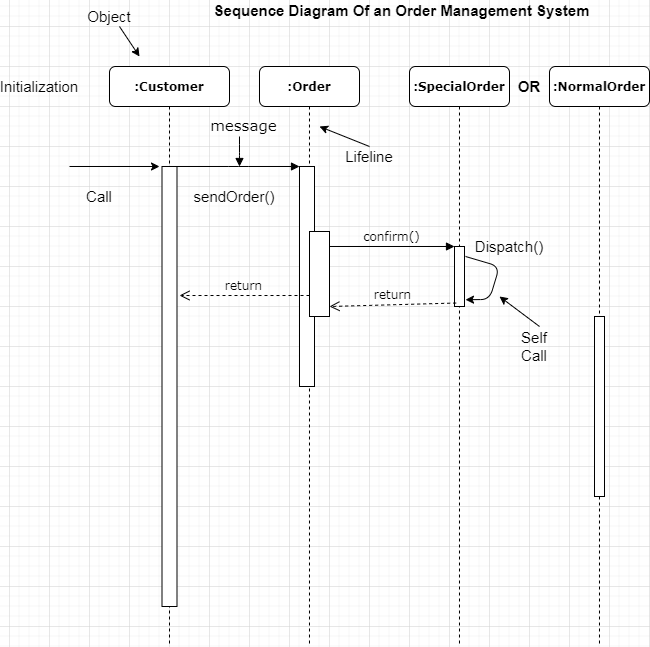

The diagram above was exported from draw.io. Its source (the exported page's mxGraphModel, read from the mxfile embedded in the PNG):
<mxGraphModel dx="2152" dy="732" grid="1" gridSize="10" guides="1" tooltips="1" connect="1" arrows="1" fold="1" page="1" pageScale="1" pageWidth="1100" pageHeight="850" background="#ffffff" math="0" shadow="0">
  <root>
    <mxCell id="0" />
    <mxCell id="1" parent="0" />
    <mxCell id="7baba1c4bc27f4b0-2" value="&lt;b&gt;:Order&lt;/b&gt;" style="shape=umlLifeline;perimeter=lifelinePerimeter;whiteSpace=wrap;html=1;container=1;collapsible=0;recursiveResize=0;outlineConnect=0;rounded=1;shadow=0;comic=0;labelBackgroundColor=none;strokeWidth=1;fontFamily=Verdana;fontSize=12;align=center;" parent="1" vertex="1">
      <mxGeometry x="250" y="80" width="100" height="580" as="geometry" />
    </mxCell>
    <mxCell id="7baba1c4bc27f4b0-13" value="" style="html=1;points=[];perimeter=orthogonalPerimeter;rounded=0;shadow=0;comic=0;labelBackgroundColor=none;strokeWidth=1;fontFamily=Verdana;fontSize=12;align=center;" parent="7baba1c4bc27f4b0-2" vertex="1">
      <mxGeometry x="40" y="100" width="15" height="220" as="geometry" />
    </mxCell>
    <mxCell id="7baba1c4bc27f4b0-34" value="" style="html=1;points=[];perimeter=orthogonalPerimeter;rounded=0;shadow=0;comic=0;labelBackgroundColor=none;strokeWidth=1;fontFamily=Verdana;fontSize=12;align=center;" parent="7baba1c4bc27f4b0-2" vertex="1">
      <mxGeometry x="50" y="165" width="20" height="85" as="geometry" />
    </mxCell>
    <mxCell id="7baba1c4bc27f4b0-3" value="&lt;b&gt;&lt;font style=&quot;font-size: 12px&quot;&gt;:SpecialOrder&lt;/font&gt;&lt;/b&gt;" style="shape=umlLifeline;perimeter=lifelinePerimeter;whiteSpace=wrap;html=1;container=1;collapsible=0;recursiveResize=0;outlineConnect=0;rounded=1;shadow=0;comic=0;labelBackgroundColor=none;strokeWidth=1;fontFamily=Verdana;fontSize=12;align=center;" parent="1" vertex="1">
      <mxGeometry x="400" y="80" width="100" height="580" as="geometry" />
    </mxCell>
    <mxCell id="7baba1c4bc27f4b0-19" value="" style="html=1;points=[];perimeter=orthogonalPerimeter;rounded=0;shadow=0;comic=0;labelBackgroundColor=none;strokeWidth=1;fontFamily=Verdana;fontSize=12;align=center;" parent="7baba1c4bc27f4b0-3" vertex="1">
      <mxGeometry x="45" y="180" width="10" height="60" as="geometry" />
    </mxCell>
    <mxCell id="7baba1c4bc27f4b0-4" value="&lt;b&gt;&lt;font style=&quot;font-size: 12px&quot;&gt;:NormalOrder&lt;/font&gt;&lt;/b&gt;" style="shape=umlLifeline;perimeter=lifelinePerimeter;whiteSpace=wrap;html=1;container=1;collapsible=0;recursiveResize=0;outlineConnect=0;rounded=1;shadow=0;comic=0;labelBackgroundColor=none;strokeWidth=1;fontFamily=Verdana;fontSize=12;align=center;" parent="1" vertex="1">
      <mxGeometry x="540" y="80" width="100" height="580" as="geometry" />
    </mxCell>
    <mxCell id="7baba1c4bc27f4b0-16" value="" style="html=1;points=[];perimeter=orthogonalPerimeter;rounded=0;shadow=0;comic=0;labelBackgroundColor=none;strokeWidth=1;fontFamily=Verdana;fontSize=12;align=center;" parent="7baba1c4bc27f4b0-4" vertex="1">
      <mxGeometry x="45" y="250" width="10" height="180" as="geometry" />
    </mxCell>
    <mxCell id="7baba1c4bc27f4b0-8" value="&lt;b&gt;:Customer&lt;/b&gt;" style="shape=umlLifeline;perimeter=lifelinePerimeter;whiteSpace=wrap;html=1;container=1;collapsible=0;recursiveResize=0;outlineConnect=0;rounded=1;shadow=0;comic=0;labelBackgroundColor=none;strokeWidth=1;fontFamily=Verdana;fontSize=12;align=center;" parent="1" vertex="1">
      <mxGeometry x="100" y="80" width="120" height="580" as="geometry" />
    </mxCell>
    <mxCell id="7baba1c4bc27f4b0-9" value="" style="html=1;points=[];perimeter=orthogonalPerimeter;rounded=0;shadow=0;comic=0;labelBackgroundColor=none;strokeWidth=1;fontFamily=Verdana;fontSize=12;align=center;" parent="7baba1c4bc27f4b0-8" vertex="1">
      <mxGeometry x="52.5" y="100" width="15" height="440" as="geometry" />
    </mxCell>
    <mxCell id="7baba1c4bc27f4b0-20" value="confirm()" style="html=1;verticalAlign=bottom;endArrow=block;entryX=0;entryY=0;labelBackgroundColor=none;fontFamily=Verdana;fontSize=12;edgeStyle=elbowEdgeStyle;elbow=vertical;" parent="1" target="7baba1c4bc27f4b0-19" edge="1">
      <mxGeometry relative="1" as="geometry">
        <mxPoint x="320" y="260" as="sourcePoint" />
      </mxGeometry>
    </mxCell>
    <mxCell id="7baba1c4bc27f4b0-11" value="&lt;font style=&quot;font-size: 15px&quot;&gt;message&lt;/font&gt;" style="html=1;verticalAlign=bottom;endArrow=block;labelBackgroundColor=none;fontFamily=Verdana;fontSize=12;edgeStyle=elbowEdgeStyle;elbow=vertical;" parent="1" source="7baba1c4bc27f4b0-9" edge="1">
      <mxGeometry x="0.0769" y="30" relative="1" as="geometry">
        <mxPoint x="220" y="190" as="sourcePoint" />
        <mxPoint x="290" y="180" as="targetPoint" />
        <mxPoint as="offset" />
      </mxGeometry>
    </mxCell>
    <mxCell id="nUo5WqcbdRg2Y617_eeg-13" value="return" style="html=1;verticalAlign=bottom;endArrow=open;dashed=1;endSize=8;labelBackgroundColor=none;fontFamily=Verdana;fontSize=12;" edge="1" parent="1">
      <mxGeometry relative="1" as="geometry">
        <mxPoint x="170" y="309" as="targetPoint" />
        <mxPoint x="300" y="309" as="sourcePoint" />
        <Array as="points" />
      </mxGeometry>
    </mxCell>
    <mxCell id="nUo5WqcbdRg2Y617_eeg-17" value="" style="html=1;verticalAlign=bottom;endArrow=block;labelBackgroundColor=none;fontFamily=Verdana;fontSize=12;edgeStyle=elbowEdgeStyle;elbow=vertical;" edge="1" parent="1">
      <mxGeometry relative="1" as="geometry">
        <mxPoint x="230" y="150" as="sourcePoint" />
        <mxPoint x="230" y="180" as="targetPoint" />
      </mxGeometry>
    </mxCell>
    <mxCell id="nUo5WqcbdRg2Y617_eeg-26" value="&lt;font style=&quot;font-size: 15px&quot;&gt;sendOrder()&lt;/font&gt;" style="text;html=1;strokeColor=none;fillColor=none;align=center;verticalAlign=middle;whiteSpace=wrap;rounded=0;" vertex="1" parent="1">
      <mxGeometry x="200" y="190" width="50" height="40" as="geometry" />
    </mxCell>
    <mxCell id="nUo5WqcbdRg2Y617_eeg-28" value="" style="endArrow=classic;html=1;" edge="1" parent="1">
      <mxGeometry width="50" height="50" relative="1" as="geometry">
        <mxPoint x="60" y="180" as="sourcePoint" />
        <mxPoint x="150" y="180" as="targetPoint" />
        <Array as="points" />
      </mxGeometry>
    </mxCell>
    <mxCell id="nUo5WqcbdRg2Y617_eeg-29" value="&lt;font style=&quot;font-size: 15px&quot;&gt;Call&lt;/font&gt;" style="text;html=1;strokeColor=none;fillColor=none;align=center;verticalAlign=middle;whiteSpace=wrap;rounded=0;" vertex="1" parent="1">
      <mxGeometry x="70" y="200" width="40" height="20" as="geometry" />
    </mxCell>
    <mxCell id="nUo5WqcbdRg2Y617_eeg-30" value="&lt;font style=&quot;font-size: 15px&quot;&gt;Initialization&lt;/font&gt;" style="text;html=1;strokeColor=none;fillColor=none;align=center;verticalAlign=middle;whiteSpace=wrap;rounded=0;" vertex="1" parent="1">
      <mxGeometry x="10" y="90" width="40" height="20" as="geometry" />
    </mxCell>
    <mxCell id="nUo5WqcbdRg2Y617_eeg-32" value="&lt;font style=&quot;font-size: 15px&quot;&gt;&lt;b&gt;Sequence Diagram Of an Order Management System&lt;/b&gt;&lt;/font&gt;" style="text;html=1;align=center;verticalAlign=middle;resizable=0;points=[];autosize=1;" vertex="1" parent="1">
      <mxGeometry x="197" y="14" width="390" height="20" as="geometry" />
    </mxCell>
    <mxCell id="nUo5WqcbdRg2Y617_eeg-35" value="" style="endArrow=classic;html=1;" edge="1" parent="1">
      <mxGeometry width="50" height="50" relative="1" as="geometry">
        <mxPoint x="360" y="160" as="sourcePoint" />
        <mxPoint x="310" y="140" as="targetPoint" />
        <Array as="points">
          <mxPoint x="360" y="160" />
        </Array>
      </mxGeometry>
    </mxCell>
    <mxCell id="nUo5WqcbdRg2Y617_eeg-36" value="&lt;font style=&quot;font-size: 15px&quot;&gt;Lifeline&lt;/font&gt;" style="text;html=1;strokeColor=none;fillColor=none;align=center;verticalAlign=middle;whiteSpace=wrap;rounded=0;" vertex="1" parent="1">
      <mxGeometry x="340" y="160" width="40" height="20" as="geometry" />
    </mxCell>
    <mxCell id="nUo5WqcbdRg2Y617_eeg-37" value="return" style="html=1;verticalAlign=bottom;endArrow=open;dashed=1;endSize=8;labelBackgroundColor=none;fontFamily=Verdana;fontSize=12;exitX=0.165;exitY=0.942;exitDx=0;exitDy=0;exitPerimeter=0;" edge="1" parent="1" source="7baba1c4bc27f4b0-19">
      <mxGeometry relative="1" as="geometry">
        <mxPoint x="320" y="320" as="targetPoint" />
        <mxPoint x="440" y="320" as="sourcePoint" />
        <Array as="points" />
      </mxGeometry>
    </mxCell>
    <mxCell id="nUo5WqcbdRg2Y617_eeg-40" value="" style="endArrow=classic;html=1;entryX=1.1;entryY=0.887;entryDx=0;entryDy=0;entryPerimeter=0;" edge="1" parent="1" target="7baba1c4bc27f4b0-19">
      <mxGeometry width="50" height="50" relative="1" as="geometry">
        <mxPoint x="456" y="270" as="sourcePoint" />
        <mxPoint x="410" y="320" as="targetPoint" />
        <Array as="points">
          <mxPoint x="490" y="280" />
          <mxPoint x="480" y="313" />
        </Array>
      </mxGeometry>
    </mxCell>
    <mxCell id="nUo5WqcbdRg2Y617_eeg-44" value="&lt;font style=&quot;font-size: 15px&quot;&gt;Dispatch()&lt;/font&gt;" style="text;html=1;strokeColor=none;fillColor=none;align=center;verticalAlign=middle;whiteSpace=wrap;rounded=0;" vertex="1" parent="1">
      <mxGeometry x="480" y="250" width="40" height="20" as="geometry" />
    </mxCell>
    <mxCell id="nUo5WqcbdRg2Y617_eeg-45" value="" style="endArrow=classic;html=1;" edge="1" parent="1">
      <mxGeometry width="50" height="50" relative="1" as="geometry">
        <mxPoint x="530" y="340" as="sourcePoint" />
        <mxPoint x="490" y="310" as="targetPoint" />
      </mxGeometry>
    </mxCell>
    <mxCell id="nUo5WqcbdRg2Y617_eeg-46" value="&lt;font style=&quot;font-size: 15px&quot;&gt;Self Call&lt;/font&gt;" style="text;html=1;strokeColor=none;fillColor=none;align=center;verticalAlign=middle;whiteSpace=wrap;rounded=0;" vertex="1" parent="1">
      <mxGeometry x="500" y="350" width="50" height="20" as="geometry" />
    </mxCell>
    <mxCell id="nUo5WqcbdRg2Y617_eeg-48" value="&lt;font style=&quot;font-size: 15px&quot;&gt;&lt;b&gt;OR&lt;/b&gt;&lt;/font&gt;" style="text;html=1;strokeColor=none;fillColor=none;align=center;verticalAlign=middle;whiteSpace=wrap;rounded=0;" vertex="1" parent="1">
      <mxGeometry x="500" y="90" width="40" height="20" as="geometry" />
    </mxCell>
    <mxCell id="nUo5WqcbdRg2Y617_eeg-50" value="" style="endArrow=classic;html=1;exitX=0.75;exitY=1;exitDx=0;exitDy=0;" edge="1" parent="1" source="nUo5WqcbdRg2Y617_eeg-51">
      <mxGeometry width="50" height="50" relative="1" as="geometry">
        <mxPoint x="120" y="50" as="sourcePoint" />
        <mxPoint x="130" y="70" as="targetPoint" />
      </mxGeometry>
    </mxCell>
    <mxCell id="nUo5WqcbdRg2Y617_eeg-51" value="&lt;font style=&quot;font-size: 15px&quot;&gt;Object&lt;/font&gt;" style="text;html=1;strokeColor=none;fillColor=none;align=center;verticalAlign=middle;whiteSpace=wrap;rounded=0;" vertex="1" parent="1">
      <mxGeometry x="80" y="20" width="40" height="20" as="geometry" />
    </mxCell>
  </root>
</mxGraphModel>